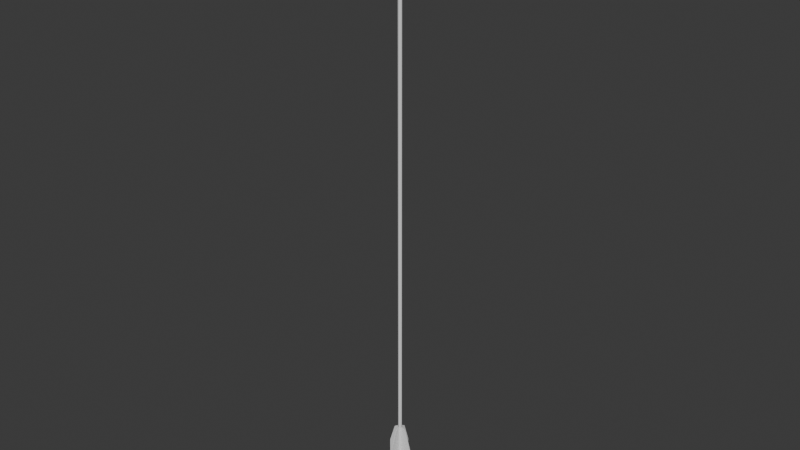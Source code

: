 # Source: arrow2.blend  (saved by Blender 4.2.66; exported with 4.5.12 LTS)
import bpy
from mathutils import Matrix  # noqa: F401  (used for matrix-valued properties, if any)

bpy.ops.wm.read_factory_settings(use_empty=True)
scene = bpy.context.scene
scene.name = 'Scene'

# ---- materials (node trees are filled in below, after node groups)
mat_wire_006135006 = bpy.data.materials.new('wire_006135006')
mat_wire_006135006.roughness = 1.0

# ---- material node trees
mat_wire_006135006.use_nodes = True; mat_wire_006135006.node_tree.nodes.clear()
_N = mat_wire_006135006.node_tree.nodes; _L = mat_wire_006135006.node_tree.links
n0 = _N.new('ShaderNodeBsdfPrincipled'); n0.name = 'Principled BSDF'; n0.location = (0, 300)
n0.inputs[2].default_value = 1.0
n0.inputs[13].default_value = 0.0
n1 = _N.new('ShaderNodeOutputMaterial'); n1.name = 'Material Output'; n1.location = (280, 300)
_L.new(n0.outputs[0], n1.inputs[0])
n1.is_active_output = True

# ---- world
world_world = bpy.data.worlds.new('World'); scene.world = world_world
world_world.use_nodes = True; world_world.node_tree.nodes.clear()
_N = world_world.node_tree.nodes; _L = world_world.node_tree.links
n0 = _N.new('ShaderNodeOutputWorld'); n0.name = 'World Output'; n0.location = (300, 300)
n1 = _N.new('ShaderNodeBackground'); n1.name = 'Background'; n1.location = (10, 300)
n1.inputs[0].default_value = (0.05088, 0.05088, 0.05088, 1.0)
_L.new(n1.outputs[0], n0.inputs[0])
n0.is_active_output = True
world_world.color = (0.05088, 0.05088, 0.05088)
world_world.sun_shadow_jitter_overblur = 0.0

# ---- meshes
me_bow_quiver_and_arrow_003 = bpy.data.meshes.new('Bow_quiver_and_arrow.003')
me_bow_quiver_and_arrow_003.from_pydata([(-202.9, -395.9, -0.3079), (-202.9, -399.3, -0.3079), (-204.0, -398.5, -2.558), (-204.2, -395.9, -2.558), (-207.1, -398.5, -2.558), (-208.1, -399.3, -0.3079), (-208.1, -395.9, -0.3079), (-206.8, -395.9, -2.558), (-207.1, -398.5, 1.943), (-206.8, -395.9, 1.943), (-204.0, -398.5, 1.943), (-204.2, -395.9, 1.943), (-208.1, 364.2, -0.3079), (-202.9, 364.2, -0.3079), (-204.2, 364.2, -2.558), (-206.8, 364.2, -2.558), (-206.8, 364.2, 1.943), (-204.2, 364.2, 1.943), (-197.0, -294.7, 0.0634), (-201.1, -292.1, 0.0634), (-200.9, -294.7, 0.0634), (-189.2, -375.1, 0.0634), (-189.2, -320.7, 0.0634), (-198.6, -320.7, 0.0634), (-194.4, -375.1, 0.0634), (-212.5, -320.7, -0.6626), (-210.2, -294.7, -0.6626), (-200.9, -294.7, -0.6625), (-198.6, -320.7, -0.6625), (-194.4, -375.1, -0.6625), (-216.7, -375.1, -0.6626), (-189.2, -320.7, -0.6625), (-197.0, -294.7, -0.6625), (-210.0, -292.1, 0.0634), (-201.1, -292.1, -0.6625), (-210.0, -292.1, -0.6626), (-221.9, -320.7, 0.0634), (-214.1, -294.7, 0.0634), (-214.1, -294.7, -0.6626), (-221.9, -320.7, -0.6626), (-221.9, -375.1, -0.6626), (-221.9, -375.1, 0.0634), (-189.2, -375.1, -0.6625), (-217.2, -382.1, 0.0634), (-217.2, -382.1, -0.6626), (-193.9, -382.1, -0.6625), (-193.9, -382.1, 0.0634), (-210.2, -294.7, 0.0634), (-216.7, -375.1, 0.0634), (-212.5, -320.7, 0.0634), (-205.9, -294.7, 8.26), (-205.9, -292.1, 4.149), (-205.9, -294.7, 4.371), (-205.9, -375.1, 16.05), (-205.9, -320.7, 16.05), (-205.9, -320.7, 6.668), (-205.9, -375.1, 10.83), (-205.2, -320.7, -7.266), (-205.2, -294.7, -4.97), (-205.2, -294.7, 4.371), (-205.2, -320.7, 6.668), (-205.2, -375.1, 10.83), (-205.2, -375.1, -11.42), (-205.2, -320.7, 16.05), (-205.2, -294.7, 8.26), (-205.9, -292.1, -4.748), (-205.2, -292.1, 4.149), (-205.2, -292.1, -4.748), (-205.9, -320.7, -16.65), (-205.9, -294.7, -8.858), (-205.2, -294.7, -8.858), (-205.2, -320.7, -16.65), (-205.2, -375.1, -16.65), (-205.9, -375.1, -16.65), (-205.2, -375.1, 16.05), (-205.9, -382.1, -11.96), (-205.2, -382.1, -11.96), (-205.2, -382.1, 11.36), (-205.9, -382.1, 11.36), (-205.9, -294.7, -4.97), (-205.9, -375.1, -11.42), (-205.9, -320.7, -7.266)], [], [(0, 1, 2, 3), (4, 5, 6, 7), (6, 5, 8, 9), (10, 1, 0, 11), (3, 11, 9, 7), (8, 5, 4), (2, 1, 10), (11, 3, 2, 10), (7, 9, 8, 4), (3, 14, 13, 0), (15, 14, 3, 7), (7, 6, 12, 15), (9, 16, 12, 6), (17, 16, 9, 11), (11, 0, 13, 17), (18, 19, 20), (21, 22, 23, 24), (25, 26, 27, 28), (28, 29, 30, 25), (31, 32, 18, 22), (33, 19, 34, 35), (36, 37, 38, 39), (36, 39, 40, 41), (21, 42, 31, 22), (18, 32, 34, 19), (37, 33, 35, 38), (43, 41, 40, 44), (43, 44, 45, 46), (21, 46, 45, 42), (32, 31, 28, 27), (31, 42, 29, 28), (39, 25, 30, 40), (38, 26, 25, 39), (33, 37, 47), (36, 41, 48, 49), (49, 48, 24, 23), (33, 47, 20, 19), (41, 43, 48), (43, 46, 24, 48), (24, 46, 21), (42, 45, 29), (45, 44, 30, 29), (30, 44, 40), (38, 35, 26), (35, 34, 27, 26), (27, 34, 32), (37, 36, 49, 47), (49, 23, 20, 47), (23, 22, 18, 20), (50, 51, 52), (53, 54, 55, 56), (57, 58, 59, 60), (60, 61, 62, 57), (63, 64, 50, 54), (65, 51, 66, 67), (68, 69, 70, 71), (68, 71, 72, 73), (53, 74, 63, 54), (50, 64, 66, 51), (69, 65, 67, 70), (75, 73, 72, 76), (75, 76, 77, 78), (53, 78, 77, 74), (64, 63, 60, 59), (63, 74, 61, 60), (71, 57, 62, 72), (70, 58, 57, 71), (65, 69, 79), (68, 73, 80, 81), (81, 80, 56, 55), (65, 79, 52, 51), (73, 75, 80), (75, 78, 56, 80), (56, 78, 53), (74, 77, 61), (77, 76, 62, 61), (62, 76, 72), (70, 67, 58), (67, 66, 59, 58), (59, 66, 64), (69, 68, 81, 79), (81, 55, 52, 79), (55, 54, 50, 52)])
me_bow_quiver_and_arrow_003.polygons.foreach_set('use_smooth', [True] * 83)
_k = set([(1, 2), (1, 10), (2, 3), (3, 7), (4, 5), (4, 7), (5, 8), (8, 9), (9, 11), (10, 11), (12, 15), (12, 16), (13, 14), (13, 17), (14, 15), (16, 17), (18, 19), (18, 22), (19, 33), (21, 22), (21, 46), (31, 32), (31, 42), (32, 34), (33, 37), (34, 35), (35, 38), (36, 37), (36, 41), (38, 39), (39, 40), (40, 44), (41, 43), (42, 45), (43, 46), (44, 45), (50, 51), (50, 54), (51, 65), (53, 54), (53, 78), (63, 64), (63, 74), (64, 66), (65, 69), (66, 67), (67, 70), (68, 69), (68, 73), (70, 71), (71, 72), (72, 76), (73, 75), (74, 77), (75, 78), (76, 77)])
me_bow_quiver_and_arrow_003.attributes.new('sharp_edge', 'BOOLEAN', 'EDGE').data.foreach_set('value', [ (min(e.vertices), max(e.vertices)) in _k for e in me_bow_quiver_and_arrow_003.edges])
_uv = me_bow_quiver_and_arrow_003.uv_layers.new(name='UVMap')
_uv.uv.foreach_set('vector', [0.9235, 0.0134, 0.9235, 0.0109, 0.9253, 0.0115, 0.9254, 0.0134, 0.9273, 0.0115, 0.929, 0.0109, 0.929, 0.0134, 0.9272, 0.0134, 0.929, 0.0134, 0.929, 0.0109, 0.9308, 0.0115, 0.9309, 0.0134, 0.9218, 0.0115, 0.9235, 0.0109, 0.9235, 0.0134, 0.9217, 0.0134, 0.9568, 0.1923, 0.9536, 0.1923, 0.9536, 0.1904, 0.9568, 0.1904, 0.9536, 0.1886, 0.9551, 0.1876, 0.9567, 0.1885, 0.9568, 0.1941, 0.9552, 0.1951, 0.9536, 0.1941, 0.9536, 0.1923, 0.9568, 0.1923, 0.9568, 0.1941, 0.9536, 0.1941, 0.9568, 0.1904, 0.9536, 0.1904, 0.9536, 0.1886, 0.9567, 0.1885, 0.9254, 0.0134, 0.9261, 0.5532, 0.9242, 0.5532, 0.9235, 0.0134, 0.9279, 0.5532, 0.9261, 0.5532, 0.9254, 0.0134, 0.9272, 0.0134, 0.9272, 0.0134, 0.929, 0.0134, 0.9297, 0.5532, 0.9279, 0.5532, 0.9309, 0.0134, 0.9316, 0.5532, 0.9297, 0.5532, 0.929, 0.0134, 0.9223, 0.5532, 0.9205, 0.5532, 0.9199, 0.0134, 0.9217, 0.0134, 0.9217, 0.0134, 0.9235, 0.0134, 0.9242, 0.5532, 0.9223, 0.5532, 0.7417, 0.6996, 0.7388, 0.7014, 0.739, 0.6996, 0.7473, 0.6425, 0.7473, 0.6811, 0.7406, 0.6811, 0.7436, 0.6425, 0.349, 0.4726, 0.3474, 0.4911, 0.3407, 0.4911, 0.3391, 0.4726, 0.3391, 0.4726, 0.3361, 0.4339, 0.3519, 0.4339, 0.349, 0.4726, 0.9595, 0.136, 0.9595, 0.1553, 0.959, 0.1553, 0.959, 0.136, 0.959, 0.1651, 0.959, 0.1588, 0.9595, 0.1588, 0.9595, 0.1651, 0.959, 0.0302, 0.959, 0.0109, 0.9595, 0.0109, 0.9595, 0.0302, 0.959, 0.0302, 0.9595, 0.0302, 0.9595, 0.0689, 0.959, 0.0689, 0.959, 0.0974, 0.9595, 0.0974, 0.9595, 0.136, 0.959, 0.136, 0.959, 0.1553, 0.9595, 0.1553, 0.9595, 0.1588, 0.959, 0.1588, 0.959, 0.1685, 0.959, 0.1651, 0.9595, 0.1651, 0.9595, 0.1685, 0.959, 0.0749, 0.959, 0.0689, 0.9595, 0.0689, 0.9595, 0.0749, 0.959, 0.0749, 0.9595, 0.0749, 0.9595, 0.0914, 0.959, 0.0914, 0.959, 0.0974, 0.959, 0.0914, 0.9595, 0.0914, 0.9595, 0.0974, 0.338, 0.4911, 0.3324, 0.4726, 0.3391, 0.4726, 0.3407, 0.4911, 0.3324, 0.4726, 0.3324, 0.4339, 0.3361, 0.4339, 0.3391, 0.4726, 0.3557, 0.4726, 0.349, 0.4726, 0.3519, 0.4339, 0.3557, 0.4339, 0.3501, 0.4911, 0.3474, 0.4911, 0.349, 0.4726, 0.3557, 0.4726, 0.7325, 0.7014, 0.7296, 0.6996, 0.7323, 0.6996, 0.724, 0.6811, 0.724, 0.6425, 0.7278, 0.6425, 0.7307, 0.6811, 0.7307, 0.6811, 0.7278, 0.6425, 0.7436, 0.6425, 0.7406, 0.6811, 0.7325, 0.7014, 0.7323, 0.6996, 0.739, 0.6996, 0.7388, 0.7014, 0.724, 0.6425, 0.7274, 0.6375, 0.7278, 0.6425, 0.7274, 0.6375, 0.7439, 0.6375, 0.7436, 0.6425, 0.7278, 0.6425, 0.7436, 0.6425, 0.7439, 0.6375, 0.7473, 0.6425, 0.3324, 0.4339, 0.3358, 0.429, 0.3361, 0.4339, 0.3358, 0.429, 0.3523, 0.429, 0.3519, 0.4339, 0.3361, 0.4339, 0.3519, 0.4339, 0.3523, 0.429, 0.3557, 0.4339, 0.3501, 0.4911, 0.3472, 0.4929, 0.3474, 0.4911, 0.3472, 0.4929, 0.3409, 0.4929, 0.3407, 0.4911, 0.3474, 0.4911, 0.3407, 0.4911, 0.3409, 0.4929, 0.338, 0.4911, 0.7296, 0.6996, 0.724, 0.6811, 0.7307, 0.6811, 0.7323, 0.6996, 0.7307, 0.6811, 0.7406, 0.6811, 0.739, 0.6996, 0.7323, 0.6996, 0.7406, 0.6811, 0.7473, 0.6811, 0.7417, 0.6996, 0.739, 0.6996, 0.4412, 0.2871, 0.4383, 0.2888, 0.4384, 0.2871, 0.4467, 0.2299, 0.4467, 0.2686, 0.4401, 0.2686, 0.443, 0.2299, 0.4983, 0.3733, 0.4967, 0.3918, 0.4901, 0.3918, 0.4885, 0.3733, 0.4885, 0.3733, 0.4855, 0.3346, 0.5013, 0.3346, 0.4983, 0.3733, 0.9878, 0.9548, 0.9878, 0.9741, 0.9872, 0.9741, 0.9872, 0.9548, 0.9872, 0.9838, 0.9872, 0.9775, 0.9878, 0.9775, 0.9878, 0.9838, 0.9872, 0.849, 0.9872, 0.8297, 0.9878, 0.8297, 0.9878, 0.849, 0.9872, 0.849, 0.9878, 0.849, 0.9878, 0.8876, 0.9872, 0.8877, 0.9872, 0.9161, 0.9878, 0.9161, 0.9878, 0.9548, 0.9872, 0.9548, 0.9872, 0.9741, 0.9878, 0.9741, 0.9878, 0.9775, 0.9872, 0.9775, 0.9872, 0.9873, 0.9872, 0.9838, 0.9878, 0.9838, 0.9878, 0.9873, 0.9872, 0.8936, 0.9872, 0.8877, 0.9878, 0.8876, 0.9878, 0.8936, 0.9872, 0.8936, 0.9878, 0.8936, 0.9878, 0.9102, 0.9872, 0.9102, 0.9872, 0.9161, 0.9872, 0.9102, 0.9878, 0.9102, 0.9878, 0.9161, 0.4873, 0.3918, 0.4818, 0.3733, 0.4885, 0.3733, 0.4901, 0.3918, 0.4818, 0.3733, 0.4818, 0.3346, 0.4855, 0.3346, 0.4885, 0.3733, 0.505, 0.3733, 0.4983, 0.3733, 0.5013, 0.3346, 0.505, 0.3346, 0.4995, 0.3918, 0.4967, 0.3918, 0.4983, 0.3733, 0.505, 0.3733, 0.432, 0.2888, 0.429, 0.2871, 0.4318, 0.2871, 0.4235, 0.2686, 0.4235, 0.2299, 0.4272, 0.2299, 0.4302, 0.2686, 0.4302, 0.2686, 0.4272, 0.2299, 0.443, 0.2299, 0.4401, 0.2686, 0.432, 0.2888, 0.4318, 0.2871, 0.4384, 0.2871, 0.4383, 0.2888, 0.4235, 0.2299, 0.4268, 0.225, 0.4272, 0.2299, 0.4268, 0.225, 0.4434, 0.225, 0.443, 0.2299, 0.4272, 0.2299, 0.443, 0.2299, 0.4434, 0.225, 0.4467, 0.2299, 0.4818, 0.3346, 0.4851, 0.3297, 0.4855, 0.3346, 0.4851, 0.3297, 0.5017, 0.3297, 0.5013, 0.3346, 0.4855, 0.3346, 0.5013, 0.3346, 0.5017, 0.3297, 0.505, 0.3346, 0.4995, 0.3918, 0.4966, 0.3936, 0.4967, 0.3918, 0.4966, 0.3936, 0.4902, 0.3936, 0.4901, 0.3918, 0.4967, 0.3918, 0.4901, 0.3918, 0.4902, 0.3936, 0.4873, 0.3918, 0.429, 0.2871, 0.4235, 0.2686, 0.4302, 0.2686, 0.4318, 0.2871, 0.4302, 0.2686, 0.4401, 0.2686, 0.4384, 0.2871, 0.4318, 0.2871, 0.4401, 0.2686, 0.4467, 0.2686, 0.4412, 0.2871, 0.4384, 0.2871])
me_bow_quiver_and_arrow_003.materials.append(mat_wire_006135006)
me_bow_quiver_and_arrow_003.update()
me_bow_quiver_and_arrow_003.normals_split_custom_set([tuple(v) for v in zip(*[iter([0.9997, 0.02624, -0.0001005, 1.0, -5.733e-06, 3.13e-06, 0.8916, 0.03677, -0.4514, 0.6511, 0.03248, -0.7583, -0.8925, 0.03671, -0.4496, -1.0, 2.727e-05, -2.312e-06, -0.9997, 0.02623, 3.773e-07, -0.6521, 0.03259, -0.7575, -0.9997, 0.02623, 3.773e-07, -1.0, 2.727e-05, -2.312e-06, -0.8925, 0.0367, 0.4495, -0.6524, 0.03262, 0.7572, 0.8917, 0.03661, 0.4512, 1.0, -5.733e-06, 3.13e-06, 0.9997, 0.02624, -0.0001005, 0.6508, 0.03238, 0.7585, -0.6701, -0.7422, 0.0005645, -0.6691, -0.7432, 0.001065, 0.6707, -0.7417, 0.0005119, 0.6703, -0.7421, -4.639e-05, 0.9575, -0.2885, 0.0, 0.6308, -0.776, 0.0, 0.9575, -0.2885, 0.0, -0.9572, -0.2894, 6.125e-05, -0.6288, -0.7776, 0.0, -0.9572, -0.2894, 6.125e-05, -0.6691, -0.7432, 0.001065, -0.6701, -0.7422, 0.0005645, -0.9572, -0.2894, 6.125e-05, -0.9572, -0.2894, 6.125e-05, 0.6703, -0.7421, -4.639e-05, 0.6707, -0.7417, 0.0005119, 0.9575, -0.2885, 0.0, 0.9575, -0.2885, 0.0, 0.6511, 0.03248, -0.7583, 0.5, 6.245e-08, -0.866, 1.0, 1.338e-07, -2.885e-05, 0.9997, 0.02624, -0.0001005, -0.5, 1.884e-06, -0.866, 0.5, 6.245e-08, -0.866, 0.6511, 0.03248, -0.7583, -0.6521, 0.03259, -0.7575, -0.6521, 0.03259, -0.7575, -0.9997, 0.02623, 3.773e-07, -1.0, 3.756e-06, -2.884e-05, -0.5, 1.884e-06, -0.866, -0.6524, 0.03262, 0.7572, -0.5004, 1.875e-06, 0.8658, -1.0, 3.756e-06, -2.884e-05, -0.9997, 0.02623, 3.773e-07, 0.5, 7.137e-08, 0.866, -0.5004, 1.875e-06, 0.8658, -0.6524, 0.03262, 0.7572, 0.6508, 0.03238, 0.7585, 0.6508, 0.03238, 0.7585, 0.9997, 0.02624, -0.0001005, 1.0, 1.338e-07, -2.885e-05, 0.5, 7.137e-08, 0.866, 0.0, 0.0, 1.0, 0.0, 0.0, 1.0, 0.0, 0.0, 1.0, 0.0, 0.0, 1.0, 0.0, 0.0, 1.0, 0.0, 0.0, 1.0, 3.759e-11, 0.0, 1.0, 3.474e-06, 5.803e-12, -1.0, 4.854e-06, -1.267e-11, -1.0, 4.854e-06, -1.267e-11, -1.0, 3.474e-06, 5.803e-12, -1.0, 3.474e-06, 5.803e-12, -1.0, 2.464e-06, 2.458e-11, -1.0, 2.464e-06, 2.458e-11, -1.0, 3.474e-06, 5.803e-12, -1.0, 0.9894, 0.1449, 0.0, 0.7923, 0.6101, 0.0, 0.7923, 0.6101, 0.0, 0.9894, 0.1449, 0.0, -0.2712, 0.9625, 0.0, 0.2712, 0.9625, 0.0, 0.2712, 0.9625, 0.0, -0.2712, 0.9625, 0.0, -0.9894, 0.1449, 0.0, -0.7923, 0.6101, 0.0, -0.7923, 0.6101, 0.0, -0.9894, 0.1449, 0.0, -0.9894, 0.1449, 0.0, -0.9894, 0.1449, 0.0, -0.9565, -0.2919, 0.0, -0.9565, -0.2919, 0.0, 0.9565, -0.2919, 0.0, 0.9565, -0.2919, 0.0, 0.9894, 0.1449, 0.0, 0.9894, 0.1449, 0.0, 0.7923, 0.6101, 0.0, 0.7923, 0.6101, 0.0, 0.2712, 0.9625, 0.0, 0.2712, 0.9625, 0.0, -0.7923, 0.6101, 0.0, -0.2712, 0.9625, 0.0, -0.2712, 0.9625, 0.0, -0.7923, 0.6101, 0.0, -0.4699, -0.8827, 0.0, -0.9565, -0.2919, 0.0, -0.9565, -0.2919, 0.0, -0.4699, -0.8827, 0.0, -0.4699, -0.8827, 0.0, -0.4699, -0.8827, 0.0, 0.4699, -0.8827, 0.0, 0.4699, -0.8827, 0.0, 0.9565, -0.2919, 0.0, 0.4699, -0.8827, 0.0, 0.4699, -0.8827, 0.0, 0.9565, -0.2919, 0.0, 0.0, 0.0, -1.0, 0.0, 0.0, -1.0, 3.474e-06, 5.803e-12, -1.0, 4.854e-06, -1.267e-11, -1.0, 0.0, 0.0, -1.0, 0.0, 0.0, -1.0, 2.464e-06, 2.458e-11, -1.0, 3.474e-06, 5.803e-12, -1.0, 0.0, 0.0, -1.0, 3.474e-06, 5.803e-12, -1.0, 2.464e-06, 2.458e-11, -1.0, 0.0, 0.0, -1.0, 0.0, 0.0, -1.0, 4.854e-06, -1.267e-11, -1.0, 3.474e-06, 5.803e-12, -1.0, 0.0, 0.0, -1.0, 0.0, 0.0, 1.0, 0.0, 0.0, 1.0, 0.0, 0.0, 1.0, 0.0, 0.0, 1.0, -6.274e-10, 0.0, 1.0, -3.513e-10, 0.0, 1.0, 0.0, 0.0, 1.0, 0.0, 0.0, 1.0, -3.513e-10, 0.0, 1.0, 3.759e-11, 0.0, 1.0, 0.0, 0.0, 1.0, 0.0, 0.0, 1.0, 0.0, 0.0, 1.0, 0.0, 0.0, 1.0, 0.0, 0.0, 1.0, -6.274e-10, 0.0, 1.0, -4.062e-10, 0.0, 1.0, -3.513e-10, 0.0, 1.0, -4.062e-10, 0.0, 1.0, 9.909e-11, 0.0, 1.0, 3.759e-11, 0.0, 1.0, -3.513e-10, 0.0, 1.0, 3.759e-11, 0.0, 1.0, 9.909e-11, 0.0, 1.0, 0.0, 0.0, 1.0, 0.0, 0.0, -1.0, 3.031e-06, 6.478e-11, -1.0, 2.464e-06, 2.458e-11, -1.0, 3.031e-06, 6.478e-11, -1.0, 3.031e-06, 6.478e-11, -1.0, 2.464e-06, 2.458e-11, -1.0, 2.464e-06, 2.458e-11, -1.0, 2.464e-06, 2.458e-11, -1.0, 3.031e-06, 6.478e-11, -1.0, 0.0, 0.0, -1.0, 0.0, 0.0, -1.0, 7.015e-06, -5.194e-11, -1.0, 4.854e-06, -1.267e-11, -1.0, 7.015e-06, -5.194e-11, -1.0, 7.015e-06, -5.194e-11, -1.0, 4.854e-06, -1.267e-11, -1.0, 4.854e-06, -1.267e-11, -1.0, 4.854e-06, -1.267e-11, -1.0, 7.015e-06, -5.194e-11, -1.0, 0.0, 0.0, -1.0, 0.0, 0.0, 1.0, 0.0, 0.0, 1.0, 0.0, 0.0, 1.0, 0.0, 0.0, 1.0, 0.0, 0.0, 1.0, 0.0, 0.0, 1.0, 0.0, 0.0, 1.0, 0.0, 0.0, 1.0, 0.0, 0.0, 1.0, 0.0, 0.0, 1.0, 0.0, 0.0, 1.0, 0.0, 0.0, 1.0, -1.0, -1.149e-06, 0.0, -1.0, -3.098e-06, -1.392e-05, -1.0, -1.878e-06, -9.633e-06, -1.0, 1.001e-06, 0.0, -1.0, -9.512e-08, 0.0, -1.0, -6.502e-08, -6.897e-06, -1.0, 1.437e-06, -4.89e-06, 1.0, 5.342e-08, 6.897e-06, 1.0, -1.037e-06, 9.633e-06, 1.0, 7.617e-08, 9.633e-06, 1.0, 3.714e-08, 6.897e-06, 1.0, 3.714e-08, 6.897e-06, 1.0, -6.103e-07, 4.89e-06, 1.0, -6.887e-07, 4.89e-06, 1.0, 5.342e-08, 6.897e-06, 0.0, 0.1449, 0.9894, 0.0, 0.6101, 0.7923, 0.0, 0.6101, 0.7923, 0.0, 0.1449, 0.9894, 0.0, 0.9625, -0.2712, 0.0, 0.9625, 0.2712, 0.0, 0.9625, 0.2712, 0.0, 0.9625, -0.2712, 0.0, 0.1449, -0.9894, 0.0, 0.6101, -0.7923, 0.0, 0.6101, -0.7923, 0.0, 0.1449, -0.9894, 0.0, 0.1449, -0.9894, 0.0, 0.1449, -0.9894, 0.0, -0.2919, -0.9565, 0.0, -0.2919, -0.9565, 0.0, -0.2919, 0.9565, 0.0, -0.2919, 0.9565, 0.0, 0.1449, 0.9894, 0.0, 0.1449, 0.9894, 0.0, 0.6101, 0.7923, 0.0, 0.6101, 0.7923, 0.0, 0.9625, 0.2712, 0.0, 0.9625, 0.2712, 0.0, 0.6101, -0.7923, 0.0, 0.9625, -0.2712, 0.0, 0.9625, -0.2712, 0.0, 0.6101, -0.7923, 0.0, -0.8827, -0.4699, 0.0, -0.2919, -0.9565, 0.0, -0.2919, -0.9565, 0.0, -0.8827, -0.4699, 0.0, -0.8827, -0.4699, 0.0, -0.8827, -0.4699, 0.0, -0.8827, 0.4699, 0.0, -0.8827, 0.4699, 0.0, -0.2919, 0.9565, 0.0, -0.8827, 0.4699, 0.0, -0.8827, 0.4699, 0.0, -0.2919, 0.9565, 1.0, -2.727e-07, 0.0, 1.0, -7.401e-08, 0.0, 1.0, 3.714e-08, 6.897e-06, 1.0, 7.617e-08, 9.633e-06, 1.0, -7.401e-08, 0.0, 1.0, 4.158e-07, 0.0, 1.0, -6.103e-07, 4.89e-06, 1.0, 3.714e-08, 6.897e-06, 1.0, 2.11e-08, 0.0, 1.0, 5.342e-08, 6.897e-06, 1.0, -6.887e-07, 4.89e-06, 1.0, 3.782e-07, 0.0, 1.0, -1.434e-06, 0.0, 1.0, -1.037e-06, 9.633e-06, 1.0, 5.342e-08, 6.897e-06, 1.0, 2.11e-08, 0.0, -1.0, -8.511e-07, -1.392e-05, -1.0, 5.454e-07, 0.0, -1.0, -1.472e-07, -9.633e-06, -1.0, 2.326e-07, 0.0, -1.0, 3.873e-07, 0.0, -1.0, 1.02e-06, -4.89e-06, -1.0, 1.012e-07, -6.897e-06, -1.0, 1.012e-07, -6.897e-06, -1.0, 1.02e-06, -4.89e-06, -1.0, 1.437e-06, -4.89e-06, -1.0, -6.502e-08, -6.897e-06, -1.0, -8.511e-07, -1.392e-05, -1.0, -1.472e-07, -9.633e-06, -1.0, -1.878e-06, -9.633e-06, -1.0, -3.098e-06, -1.392e-05, -1.0, 3.873e-07, 0.0, -1.0, 2.511e-06, -6.015e-06, -1.0, 1.02e-06, -4.89e-06, -1.0, 2.511e-06, -6.015e-06, -1.0, 3.158e-06, -6.015e-06, -1.0, 1.437e-06, -4.89e-06, -1.0, 1.02e-06, -4.89e-06, -1.0, 1.437e-06, -4.89e-06, -1.0, 3.158e-06, -6.015e-06, -1.0, 1.001e-06, 0.0, 1.0, 4.158e-07, 0.0, 1.0, -1.864e-06, 6.015e-06, 1.0, -6.103e-07, 4.89e-06, 1.0, -1.864e-06, 6.015e-06, 1.0, -2.123e-06, 6.015e-06, 1.0, -6.887e-07, 4.89e-06, 1.0, -6.103e-07, 4.89e-06, 1.0, -6.887e-07, 4.89e-06, 1.0, -2.123e-06, 6.015e-06, 1.0, 3.782e-07, 0.0, 1.0, -1.434e-06, 0.0, 1.0, -1.404e-06, 1.392e-05, 1.0, -1.037e-06, 9.633e-06, 1.0, -1.404e-06, 1.392e-05, 1.0, 0.0, 1.392e-05, 1.0, 7.617e-08, 9.633e-06, 1.0, -1.037e-06, 9.633e-06, 1.0, 7.617e-08, 9.633e-06, 1.0, 0.0, 1.392e-05, 1.0, -2.727e-07, 0.0, -1.0, 5.454e-07, 0.0, -1.0, 2.326e-07, 0.0, -1.0, 1.012e-07, -6.897e-06, -1.0, -1.472e-07, -9.633e-06, -1.0, 1.012e-07, -6.897e-06, -1.0, -6.502e-08, -6.897e-06, -1.0, -1.878e-06, -9.633e-06, -1.0, -1.472e-07, -9.633e-06, -1.0, -6.502e-08, -6.897e-06, -1.0, -9.512e-08, 0.0, -1.0, -1.149e-06, 0.0, -1.0, -1.878e-06, -9.633e-06])] * 3)])
me_bow_quiver_and_arrow_007 = bpy.data.meshes.new('Bow_quiver_and_arrow.007')
me_bow_quiver_and_arrow_007.from_pydata([(-208.1, 364.2, -0.3079), (-202.9, 364.2, -0.3079), (-204.2, 364.2, -2.558), (-206.8, 364.2, -2.558), (-206.8, 364.2, 1.943), (-204.2, 364.2, 1.943), (-199.2, 369.2, 10.75), (-205.0, 395.6, 0.8368), (-205.4, 364.8, 1.974), (-203.7, 364.8, 0.9987), (-218.3, 369.2, -0.3492), (-206.8, 395.6, -0.3492), (-207.6, 364.8, -1.325), (-207.6, 364.8, 0.6266), (-199.1, 369.2, -11.3), (-204.9, 395.6, -1.386), (-203.6, 364.8, -1.548), (-205.3, 364.8, -2.524), (-204.0, 357.9, -2.914), (-204.8, 396.9, -1.576), (-204.1, 396.9, -0.3093), (-202.5, 357.9, -0.2996), (-207.1, 357.9, -2.914), (-206.3, 396.9, -1.576), (-208.6, 357.9, -0.2996), (-207.0, 396.9, -0.3093), (-207.1, 357.9, 2.315), (-206.3, 396.9, 0.9572), (-204.0, 357.9, 2.315), (-204.8, 396.9, 0.9572), (-205.0, 398.3, -1.201), (-204.5, 398.3, -0.3093), (-206.1, 398.3, -1.201), (-206.6, 398.3, -0.3093), (-206.1, 398.3, 0.5825), (-205.0, 398.3, 0.5825), (-205.4, 399.2, -0.4828), (-205.3, 399.2, -0.3093), (-205.6, 399.2, -0.4828), (-205.7, 399.2, -0.3093), (-205.6, 399.2, -0.1356), (-205.4, 399.2, -0.1356)], [], [(0, 1, 2, 3), (0, 4, 5, 1), (6, 7, 8), (7, 6, 9), (8, 9, 6), (10, 11, 12), (11, 10, 13), (12, 13, 10), (14, 15, 16), (15, 14, 17), (16, 17, 14), (18, 19, 20, 21), (22, 23, 19, 18), (24, 25, 23, 22), (26, 27, 25, 24), (28, 29, 27, 26), (21, 20, 29, 28), (19, 30, 31, 20), (23, 32, 30, 19), (25, 33, 32, 23), (27, 34, 33, 25), (29, 35, 34, 27), (20, 31, 35, 29), (30, 36, 37, 31), (32, 38, 36, 30), (33, 39, 38, 32), (34, 40, 39, 33), (35, 41, 40, 34), (31, 37, 41, 35), (39, 40, 36, 38), (37, 36, 40, 41), (26, 24, 21, 28), (18, 21, 24, 22)])
me_bow_quiver_and_arrow_007.polygons.foreach_set('use_smooth', [True] * 33)
_k = set([(0, 3), (0, 4), (1, 2), (1, 5), (2, 3), (4, 5), (6, 7), (6, 8), (10, 11), (10, 12), (14, 15), (14, 16), (18, 21), (18, 22), (21, 28), (22, 24), (24, 26), (26, 28)])
me_bow_quiver_and_arrow_007.attributes.new('sharp_edge', 'BOOLEAN', 'EDGE').data.foreach_set('value', [ (min(e.vertices), max(e.vertices)) in _k for e in me_bow_quiver_and_arrow_007.edges])
_uv = me_bow_quiver_and_arrow_007.uv_layers.new(name='UVMap')
_uv.uv.foreach_set('vector', [0.1849, 0.0981, 0.1886, 0.0981, 0.1876, 0.0997, 0.1858, 0.0997, 0.1849, 0.0981, 0.1858, 0.0965, 0.1876, 0.0965, 0.1886, 0.0981, 0.3765, 0.9864, 0.3561, 0.9877, 0.3758, 0.9781, 0.397, 0.9877, 0.3765, 0.9864, 0.3772, 0.9781, 0.3758, 0.9781, 0.3772, 0.9781, 0.3765, 0.9864, 0.7518, 0.8607, 0.7313, 0.862, 0.7511, 0.8525, 0.7722, 0.862, 0.7518, 0.8607, 0.7525, 0.8525, 0.7511, 0.8525, 0.7525, 0.8525, 0.7518, 0.8607, 0.3547, 0.3698, 0.3342, 0.3711, 0.354, 0.3616, 0.3751, 0.3712, 0.3547, 0.3698, 0.3554, 0.3616, 0.354, 0.3616, 0.3554, 0.3616, 0.3547, 0.3698, 0.3273, 0.7496, 0.3262, 0.7773, 0.3252, 0.7773, 0.3252, 0.7495, 0.3295, 0.7498, 0.3272, 0.7774, 0.3262, 0.7773, 0.3273, 0.7496, 0.3316, 0.75, 0.3282, 0.7776, 0.3272, 0.7774, 0.3295, 0.7498, 0.3209, 0.7498, 0.3233, 0.7774, 0.3223, 0.7776, 0.3188, 0.75, 0.323, 0.7496, 0.3243, 0.7773, 0.3233, 0.7774, 0.3209, 0.7498, 0.3252, 0.7495, 0.3252, 0.7773, 0.3243, 0.7773, 0.323, 0.7496, 0.3262, 0.7773, 0.3261, 0.7783, 0.3252, 0.7783, 0.3252, 0.7773, 0.3272, 0.7774, 0.327, 0.7784, 0.3261, 0.7783, 0.3262, 0.7773, 0.3282, 0.7776, 0.3277, 0.7786, 0.327, 0.7784, 0.3272, 0.7774, 0.3233, 0.7774, 0.3235, 0.7784, 0.3227, 0.7786, 0.3223, 0.7776, 0.3243, 0.7773, 0.3243, 0.7783, 0.3235, 0.7784, 0.3233, 0.7774, 0.3252, 0.7773, 0.3252, 0.7783, 0.3243, 0.7783, 0.3243, 0.7773, 0.9589, 0.2448, 0.9582, 0.2443, 0.9583, 0.2441, 0.9591, 0.2441, 0.9577, 0.245, 0.9581, 0.2443, 0.9582, 0.2443, 0.9584, 0.2451, 0.9572, 0.2444, 0.958, 0.2441, 0.9581, 0.2443, 0.9577, 0.245, 0.9577, 0.2433, 0.9581, 0.244, 0.958, 0.2441, 0.9572, 0.2439, 0.9584, 0.2432, 0.9582, 0.244, 0.9581, 0.244, 0.9577, 0.2433, 0.9591, 0.2441, 0.9583, 0.2441, 0.9582, 0.244, 0.9589, 0.2435, 0.958, 0.2441, 0.9581, 0.244, 0.9582, 0.2443, 0.9581, 0.2443, 0.9583, 0.2441, 0.9582, 0.2443, 0.9581, 0.244, 0.9582, 0.244, 0.9564, 0.2205, 0.9554, 0.2186, 0.9597, 0.2186, 0.9586, 0.2205, 0.9586, 0.2168, 0.9597, 0.2186, 0.9554, 0.2186, 0.9564, 0.2168])
me_bow_quiver_and_arrow_007.materials.append(mat_wire_006135006)
me_bow_quiver_and_arrow_007.update()
me_bow_quiver_and_arrow_007.normals_split_custom_set([tuple(v) for v in zip(*[iter([0.0, 1.0, -1.74e-06, 0.0, 1.0, -1.74e-06, 0.0, 1.0, -1.392e-05, 0.0, 1.0, -1.392e-05, 0.0, 1.0, -1.74e-06, 0.0, 1.0, 1.044e-05, 0.0, 1.0, 1.044e-05, 0.0, 1.0, -1.74e-06, -0.8244, 0.0334, 0.5651, -0.8244, 0.0334, 0.5651, -0.8244, 0.0334, 0.5651, 0.9015, 0.03338, -0.4314, 0.9169, -0.06648, -0.3935, 0.7156, -0.6983, -0.01548, 0.1902, -0.9249, 0.3294, 0.7156, -0.6983, -0.01548, 0.9169, -0.06648, -0.3935, -0.07716, 0.03339, -0.9965, -0.07716, 0.03339, -0.9965, -0.07716, 0.03339, -0.9965, -0.07716, 0.03339, 0.9965, -0.1177, -0.06647, 0.9908, -0.3444, -0.6983, 0.6275, -0.3803, -0.9248, 0.0, -0.3444, -0.6983, 0.6275, -0.1177, -0.06647, 0.9908, 0.9015, 0.0334, 0.4314, 0.9015, 0.0334, 0.4314, 0.9015, 0.0334, 0.4314, -0.8244, 0.03339, -0.5651, -0.7992, -0.06648, -0.5974, -0.3712, -0.6983, -0.612, 0.1902, -0.9249, -0.3294, -0.3712, -0.6983, -0.612, -0.7992, -0.06648, -0.5974, 0.4996, 0.03952, -0.8653, 0.4929, 0.1674, -0.8538, 0.9859, 0.1674, -5.356e-05, 0.9992, 0.03966, 6.116e-05, -0.4997, 0.03966, -0.8653, -0.4929, 0.1675, -0.8538, 0.4929, 0.1674, -0.8538, 0.4996, 0.03952, -0.8653, -0.9992, 0.03995, 6.081e-05, -0.9858, 0.1677, -5.725e-05, -0.4929, 0.1675, -0.8538, -0.4997, 0.03966, -0.8653, -0.4996, 0.0401, 0.8653, -0.4929, 0.1677, 0.8537, -0.9858, 0.1677, -5.725e-05, -0.9992, 0.03995, 6.081e-05, 0.4996, 0.03996, 0.8654, 0.493, 0.1676, 0.8537, -0.4929, 0.1677, 0.8537, -0.4996, 0.0401, 0.8653, 0.9992, 0.03966, 6.116e-05, 0.9859, 0.1674, -5.356e-05, 0.493, 0.1676, 0.8537, 0.4996, 0.03996, 0.8654, 0.4929, 0.1674, -0.8538, 0.4383, 0.481, -0.7593, 0.8767, 0.481, -1.595e-05, 0.9859, 0.1674, -5.356e-05, -0.4929, 0.1675, -0.8538, -0.4384, 0.481, -0.7592, 0.4383, 0.481, -0.7593, 0.4929, 0.1674, -0.8538, -0.9858, 0.1677, -5.725e-05, -0.8767, 0.481, -1.929e-05, -0.4384, 0.481, -0.7592, -0.4929, 0.1675, -0.8538, -0.4929, 0.1677, 0.8537, -0.4384, 0.481, 0.7592, -0.8767, 0.481, -1.929e-05, -0.9858, 0.1677, -5.725e-05, 0.493, 0.1676, 0.8537, 0.4383, 0.481, 0.7593, -0.4384, 0.481, 0.7592, -0.4929, 0.1677, 0.8537, 0.9859, 0.1674, -5.356e-05, 0.8767, 0.481, -1.595e-05, 0.4383, 0.481, 0.7593, 0.493, 0.1676, 0.8537, 0.4383, 0.481, -0.7593, 0.2466, 0.8699, -0.4272, 0.4932, 0.8699, -4.598e-05, 0.8767, 0.481, -1.595e-05, -0.4384, 0.481, -0.7592, -0.2465, 0.8699, -0.4272, 0.2466, 0.8699, -0.4272, 0.4383, 0.481, -0.7593, -0.8767, 0.481, -1.929e-05, -0.4933, 0.8699, -4.445e-05, -0.2465, 0.8699, -0.4272, -0.4384, 0.481, -0.7592, -0.4384, 0.481, 0.7592, -0.2466, 0.8699, 0.4272, -0.4933, 0.8699, -4.445e-05, -0.8767, 0.481, -1.929e-05, 0.4383, 0.481, 0.7593, 0.2466, 0.8698, 0.4273, -0.2466, 0.8699, 0.4272, -0.4384, 0.481, 0.7592, 0.8767, 0.481, -1.595e-05, 0.4932, 0.8699, -4.598e-05, 0.2466, 0.8698, 0.4273, 0.4383, 0.481, 0.7593, -0.4933, 0.8699, -4.445e-05, -0.2466, 0.8699, 0.4272, 0.2466, 0.8699, -0.4272, -0.2465, 0.8699, -0.4272, 0.4932, 0.8699, -4.598e-05, 0.2466, 0.8699, -0.4272, -0.2466, 0.8699, 0.4272, 0.2466, 0.8698, 0.4273, 0.0, -1.0, 1.031e-05, 0.0, -1.0, -3.409e-10, 0.0, -1.0, -3.409e-10, 0.0, -1.0, 1.031e-05, 0.0, -1.0, -1.031e-05, 0.0, -1.0, -3.409e-10, 0.0, -1.0, -3.409e-10, 0.0, -1.0, -1.031e-05])] * 3)])

# ---- objects
ob_bow_quiver_and_arrow_003 = bpy.data.objects.new('Bow_quiver_and_arrow.003', me_bow_quiver_and_arrow_003)
ob_bow_quiver_and_arrow_007 = bpy.data.objects.new('Bow_quiver_and_arrow.007', me_bow_quiver_and_arrow_007)

# ---- transforms, parenting, visibility, modifiers, constraints
ob_bow_quiver_and_arrow_003.location = (0.0, 0.0, 0.0)
ob_bow_quiver_and_arrow_003.rotation_euler = (1.571, -0.0, 0.0)
ob_bow_quiver_and_arrow_003.scale = (0.00141, 0.00141, 0.00141)
ob_bow_quiver_and_arrow_007.location = (0.0, 0.0, 0.0)
ob_bow_quiver_and_arrow_007.rotation_euler = (1.571, -0.0, 0.0)
ob_bow_quiver_and_arrow_007.scale = (0.00141, 0.00141, 0.00141)

# ---- collection membership
scene.collection.objects.link(ob_bow_quiver_and_arrow_003)
scene.collection.objects.link(ob_bow_quiver_and_arrow_007)

# ---- scene / render settings (as saved in the file)
scene.frame_start = 1; scene.frame_end = 250; scene.frame_set(1)
scene.render.engine = 'BLENDER_EEVEE_NEXT'
bpy.context.view_layer.update()

# ---- added for rendering (the .blend has no active camera and no usable light): camera, sun
cam_auto = bpy.data.cameras.new('AutoCamera')
cam_auto.lens = 50.0
cam_auto.sensor_width = 36.0
cam_auto.clip_end = 1000.0
ob_auto_camera = bpy.data.objects.new('AutoCamera', cam_auto)
scene.collection.objects.link(ob_auto_camera)
ob_auto_camera.location = (0.753555, -1.25162, 0.834573)
ob_auto_camera.rotation_euler = (1.09748, -7.21219e-08, 0.694738)
scene.camera = ob_auto_camera
light_auto_sun = bpy.data.lights.new('AutoSun', 'SUN')
light_auto_sun.energy = 3.0
light_auto_sun.angle = 0.0523599
ob_auto_sun = bpy.data.objects.new('AutoSun', light_auto_sun)
scene.collection.objects.link(ob_auto_sun)
ob_auto_sun.rotation_euler = (0.872665, 0.174533, 0.523599)
bpy.context.view_layer.update()
